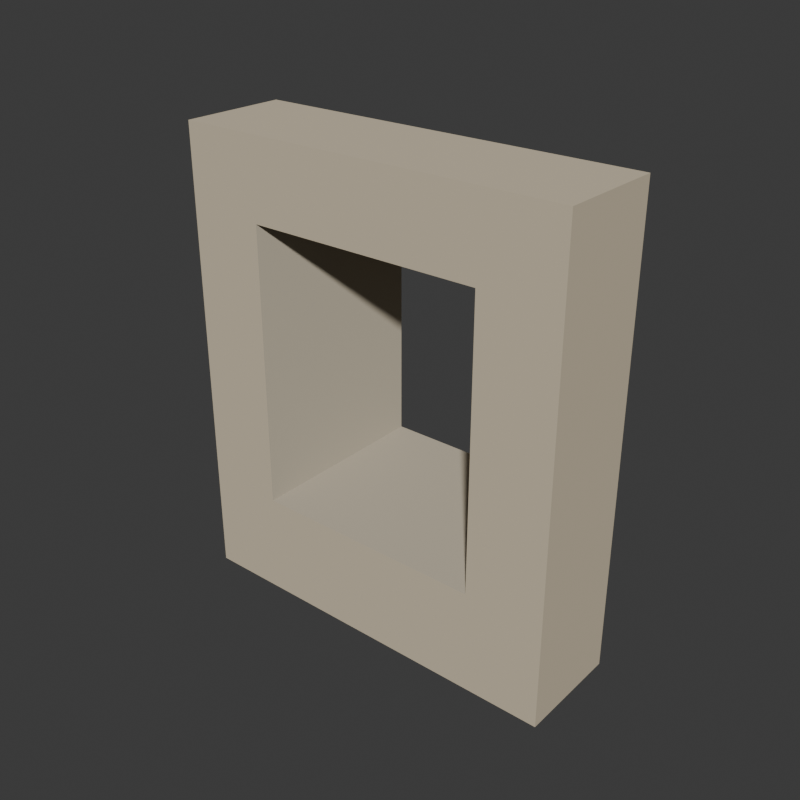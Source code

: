 # Source: source.blend  (saved by Blender 4.3.34; exported with 4.5.12 LTS)
import bpy
from mathutils import Matrix  # noqa: F401  (used for matrix-valued properties, if any)

bpy.ops.wm.read_factory_settings(use_empty=True)
scene = bpy.context.scene
scene.name = 'Scene'

# ---- collections
col_collection = bpy.data.collections.new('Collection'); scene.collection.children.link(col_collection)

# ---- materials (node trees are filled in below, after node groups)
mat_warmmasonrywall = bpy.data.materials.new('WarmMasonryWall')
mat_warmmasonrywall.diffuse_color = (0.64, 0.55, 0.4, 1.0)
mat_cutstonesplayedreveals = bpy.data.materials.new('CutStoneSplayedReveals')
mat_cutstonesplayedreveals.diffuse_color = (0.43, 0.38, 0.29, 1.0)

# ---- material node trees
mat_warmmasonrywall.use_nodes = True; mat_warmmasonrywall.node_tree.nodes.clear()
_N = mat_warmmasonrywall.node_tree.nodes; _L = mat_warmmasonrywall.node_tree.links
n0 = _N.new('ShaderNodeBsdfPrincipled'); n0.name = 'Principled BSDF'; n0.location = (10, 300)
n0.inputs[0].default_value = (0.64, 0.55, 0.4, 1.0)
n0.inputs[2].default_value = 0.93
n1 = _N.new('ShaderNodeOutputMaterial'); n1.name = 'Material Output'; n1.location = (300, 300)
_L.new(n0.outputs[0], n1.inputs[0])
n1.is_active_output = True
mat_cutstonesplayedreveals.use_nodes = True; mat_cutstonesplayedreveals.node_tree.nodes.clear()
_N = mat_cutstonesplayedreveals.node_tree.nodes; _L = mat_cutstonesplayedreveals.node_tree.links
n0 = _N.new('ShaderNodeBsdfPrincipled'); n0.name = 'Principled BSDF'; n0.location = (10, 300)
n0.inputs[0].default_value = (0.43, 0.38, 0.29, 1.0)
n0.inputs[2].default_value = 0.9
n1 = _N.new('ShaderNodeOutputMaterial'); n1.name = 'Material Output'; n1.location = (300, 300)
_L.new(n0.outputs[0], n1.inputs[0])
n1.is_active_output = True

# ---- world
world_world = bpy.data.worlds.new('World'); scene.world = world_world
world_world.use_nodes = True; world_world.node_tree.nodes.clear()
_N = world_world.node_tree.nodes; _L = world_world.node_tree.links
n0 = _N.new('ShaderNodeOutputWorld'); n0.name = 'World Output'; n0.location = (300, 300)
n1 = _N.new('ShaderNodeBackground'); n1.name = 'Background'; n1.location = (10, 300)
n1.inputs[0].default_value = (0.05088, 0.05088, 0.05088, 1.0)
_L.new(n1.outputs[0], n0.inputs[0])
n0.is_active_output = True
world_world.color = (0.05088, 0.05088, 0.05088)
world_world.sun_shadow_jitter_overblur = 0.0

# ---- meshes
me_wholefoursidedsplayedthroughwindowwallmesh = bpy.data.meshes.new('WholeFourSidedSplayedThroughWindowWallMesh')
me_wholefoursidedsplayedthroughwindowwallmesh.from_pydata([(-1.1, -0.3, 0.0), (1.1, -0.3, 0.0), (1.1, -0.3, 2.6), (-1.1, -0.3, 2.6), (-0.66, -0.3, 0.58), (0.66, -0.3, 0.58), (0.66, -0.3, 2.16), (-0.66, -0.3, 2.16), (-1.1, 0.3, 0.0), (1.1, 0.3, 0.0), (1.1, 0.3, 2.6), (-1.1, 0.3, 2.6), (-0.24, 0.3, 0.94), (0.24, 0.3, 0.94), (0.24, 0.3, 1.92), (-0.24, 0.3, 1.92)], [], [(0, 1, 5), (0, 5, 4), (8, 12, 13), (8, 13, 9), (0, 8, 9), (0, 9, 1), (4, 5, 13), (4, 13, 12), (1, 2, 6), (1, 6, 5), (9, 13, 14), (9, 14, 10), (1, 9, 10), (1, 10, 2), (5, 6, 14), (5, 14, 13), (2, 3, 7), (2, 7, 6), (10, 14, 15), (10, 15, 11), (2, 10, 11), (2, 11, 3), (6, 7, 15), (6, 15, 14), (3, 0, 4), (3, 4, 7), (11, 15, 12), (11, 12, 8), (3, 11, 8), (3, 8, 0), (7, 4, 12), (7, 12, 15)])
me_wholefoursidedsplayedthroughwindowwallmesh.polygons.foreach_set('material_index', [0, 0, 0, 0, 0, 0, 1, 1, 0, 0, 0, 0, 0, 0, 1, 1, 0, 0, 0, 0, 0, 0, 1, 1, 0, 0, 0, 0, 0, 0, 1, 1])
me_wholefoursidedsplayedthroughwindowwallmesh.materials.append(mat_warmmasonrywall)
me_wholefoursidedsplayedthroughwindowwallmesh.materials.append(mat_cutstonesplayedreveals)
me_wholefoursidedsplayedthroughwindowwallmesh.update()

# ---- objects
ob_wholefoursidedsplayedthroughwindowwall = bpy.data.objects.new('WholeFourSidedSplayedThroughWindowWall', me_wholefoursidedsplayedthroughwindowwallmesh)

# ---- transforms, parenting, visibility, modifiers, constraints
ob_wholefoursidedsplayedthroughwindowwall.location = (0.0, 0.0, 0.0)

# ---- collection membership
scene.collection.objects.link(ob_wholefoursidedsplayedthroughwindowwall)

# ---- scene / render settings (as saved in the file)
scene.frame_start = 1; scene.frame_end = 250; scene.frame_set(1)
scene.render.engine = 'CYCLES'
scene.render.resolution_x = 640
scene.render.resolution_y = 640
scene.render.use_compositing = False
scene.cycles.use_denoising = False
scene.cycles.samples = 128
scene.cycles.use_adaptive_sampling = False
bpy.context.view_layer.update()

# ---- added for rendering (the .blend has no active camera and no usable light): camera, sun
cam_auto = bpy.data.cameras.new('AutoCamera')
cam_auto.lens = 50.0
cam_auto.sensor_width = 36.0
cam_auto.clip_end = 1000.0
ob_auto_camera = bpy.data.objects.new('AutoCamera', cam_auto)
scene.collection.objects.link(ob_auto_camera)
ob_auto_camera.location = (3.19973, -3.83967, 3.85978)
ob_auto_camera.rotation_euler = (1.09748, -7.21219e-08, 0.694738)
scene.camera = ob_auto_camera
light_auto_sun = bpy.data.lights.new('AutoSun', 'SUN')
light_auto_sun.energy = 3.0
light_auto_sun.angle = 0.0523599
ob_auto_sun = bpy.data.objects.new('AutoSun', light_auto_sun)
scene.collection.objects.link(ob_auto_sun)
ob_auto_sun.rotation_euler = (0.872665, 0.174533, 0.523599)
bpy.context.view_layer.update()
